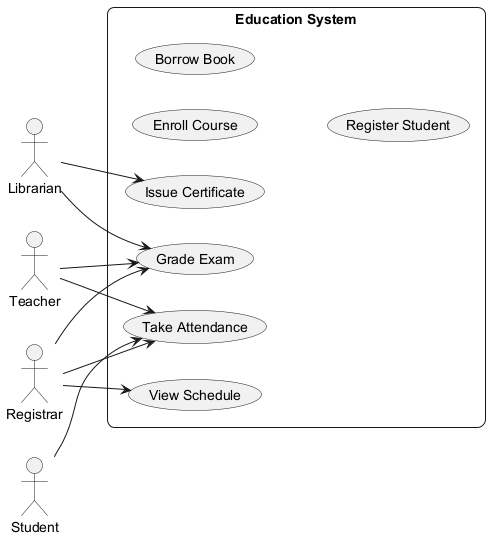

The diagram above was rendered by PlantUML. Its source (embedded in the PNG):
@startuml
skinparam backgroundColor #FFFFFF
skinparam roundCorner 15
left to right direction
actor "Librarian" as L
actor "Student" as S
actor "Teacher" as T
actor "Registrar" as R
rectangle "Education System" {
  usecase "View Schedule" as UC_ViewSchedule
  usecase "Enroll Course" as UC_EnrollCourse
  usecase "Issue Certificate" as UC_IssueCertificate
  usecase "Take Attendance" as UC_TakeAttendance
  usecase "Borrow Book" as UC_BorrowBook
  usecase "Register Student" as UC_RegisterStudent
  usecase "Grade Exam" as UC_GradeExam
}
L --> UC_IssueCertificate
L --> UC_GradeExam
S --> UC_TakeAttendance
T --> UC_TakeAttendance
T --> UC_GradeExam
R --> UC_GradeExam
R --> UC_TakeAttendance
R --> UC_ViewSchedule
@enduml